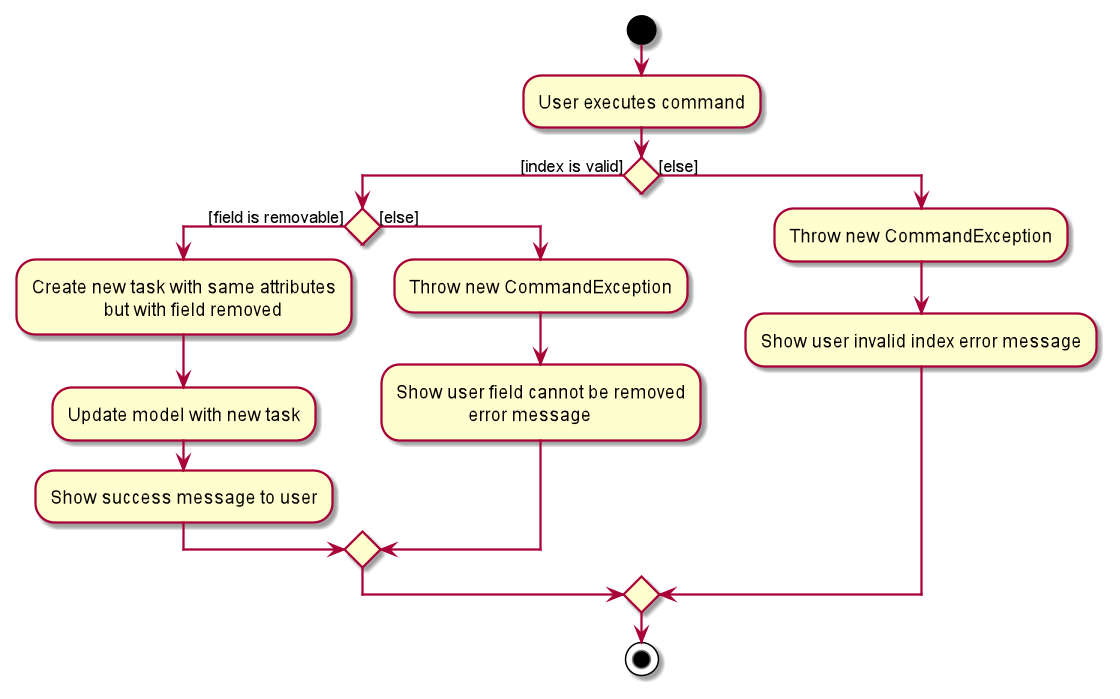

The diagram above was rendered by PlantUML. Its source (embedded in the PNG):
@startuml
'https://plantuml.com/activity-diagram-beta

start
:User executes command;
if () then ([index is valid])
    if () then ([field is removable])
        :Create new task with same attributes
                        but with field removed;
        :Update model with new task;
        :Show success message to user;
    else ([else])
        :Throw new CommandException;
        :Show user field cannot be removed
                        error message;
    endif
else ([else])
:Throw new CommandException;
:Show user invalid index error message;
endif

stop

@enduml